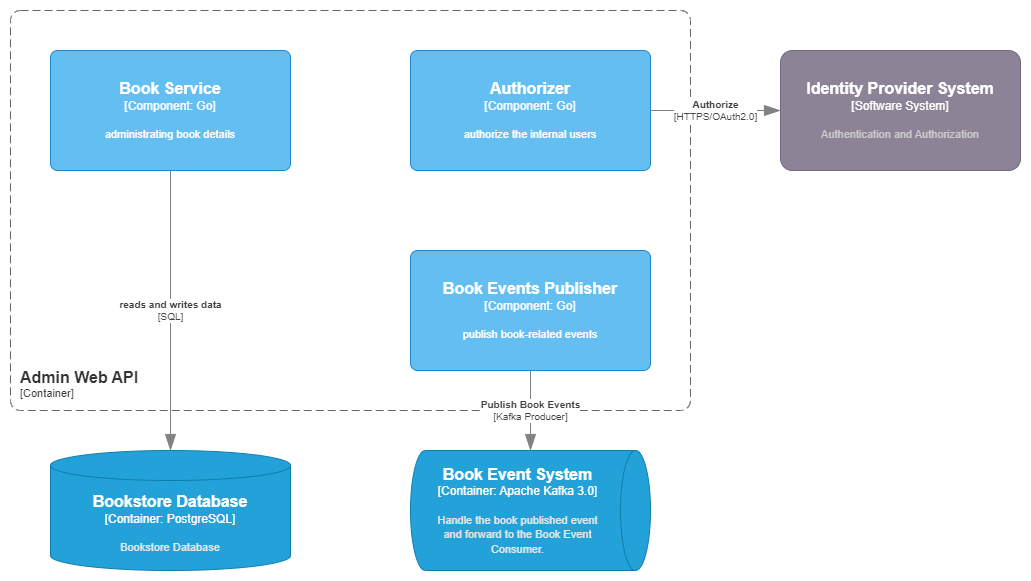

The diagram above was exported from draw.io. Its source (the exported page's mxGraphModel, read from the mxfile embedded in the PNG):
<mxGraphModel dx="1420" dy="1922" grid="1" gridSize="10" guides="1" tooltips="1" connect="1" arrows="1" fold="1" page="1" pageScale="1" pageWidth="850" pageHeight="1100" math="0" shadow="0">
  <root>
    <mxCell id="0" />
    <mxCell id="1" parent="0" />
    <object placeholders="1" c4Name="Admin Web API" c4Type="ContainerScopeBoundary" c4Application="Container" label="&lt;font style=&quot;font-size: 16px&quot;&gt;&lt;b&gt;&lt;div style=&quot;text-align: left&quot;&gt;%c4Name%&lt;/div&gt;&lt;/b&gt;&lt;/font&gt;&lt;div style=&quot;text-align: left&quot;&gt;[%c4Application%]&lt;/div&gt;" id="aLECNlpkRHiS4Ti51aTj-1">
      <mxCell style="rounded=1;fontSize=11;whiteSpace=wrap;html=1;dashed=1;arcSize=20;fillColor=none;strokeColor=#666666;fontColor=#333333;labelBackgroundColor=none;align=left;verticalAlign=bottom;labelBorderColor=none;spacingTop=0;spacing=10;dashPattern=8 4;metaEdit=1;rotatable=0;perimeter=rectanglePerimeter;noLabel=0;labelPadding=0;allowArrows=0;connectable=0;expand=0;recursiveResize=0;editable=1;pointerEvents=0;absoluteArcSize=1;points=[[0.25,0,0],[0.5,0,0],[0.75,0,0],[1,0.25,0],[1,0.5,0],[1,0.75,0],[0.75,1,0],[0.5,1,0],[0.25,1,0],[0,0.75,0],[0,0.5,0],[0,0.25,0]];" parent="1" vertex="1">
        <mxGeometry x="80" y="-840" width="680" height="400" as="geometry" />
      </mxCell>
    </object>
    <object placeholders="1" c4Name="Identity Provider System" c4Type="Software System" c4Description="Authentication and Authorization" label="&lt;font style=&quot;font-size: 16px&quot;&gt;&lt;b&gt;%c4Name%&lt;/b&gt;&lt;/font&gt;&lt;div&gt;[%c4Type%]&lt;/div&gt;&lt;br&gt;&lt;div&gt;&lt;font style=&quot;font-size: 11px&quot;&gt;&lt;font color=&quot;#cccccc&quot;&gt;%c4Description%&lt;/font&gt;&lt;/div&gt;" id="jPCGfG7Ef3ufPJjQoUHS-1">
      <mxCell style="rounded=1;whiteSpace=wrap;html=1;labelBackgroundColor=none;fillColor=#8C8496;fontColor=#ffffff;align=center;arcSize=10;strokeColor=#736782;metaEdit=1;resizable=0;points=[[0.25,0,0],[0.5,0,0],[0.75,0,0],[1,0.25,0],[1,0.5,0],[1,0.75,0],[0.75,1,0],[0.5,1,0],[0.25,1,0],[0,0.75,0],[0,0.5,0],[0,0.25,0]];" parent="1" vertex="1">
        <mxGeometry x="850" y="-800" width="240" height="120" as="geometry" />
      </mxCell>
    </object>
    <object placeholders="1" c4Name="Book Service" c4Type="Component" c4Technology="Go" c4Description="administrating book details" label="&lt;font style=&quot;font-size: 16px&quot;&gt;&lt;b&gt;%c4Name%&lt;/b&gt;&lt;/font&gt;&lt;div&gt;[%c4Type%: %c4Technology%]&lt;/div&gt;&lt;br&gt;&lt;div&gt;&lt;font style=&quot;font-size: 11px&quot;&gt;%c4Description%&lt;/font&gt;&lt;/div&gt;" id="jPCGfG7Ef3ufPJjQoUHS-2">
      <mxCell style="rounded=1;whiteSpace=wrap;html=1;labelBackgroundColor=none;fillColor=#63BEF2;fontColor=#ffffff;align=center;arcSize=6;strokeColor=#2086C9;metaEdit=1;resizable=0;points=[[0.25,0,0],[0.5,0,0],[0.75,0,0],[1,0.25,0],[1,0.5,0],[1,0.75,0],[0.75,1,0],[0.5,1,0],[0.25,1,0],[0,0.75,0],[0,0.5,0],[0,0.25,0]];" parent="1" vertex="1">
        <mxGeometry x="120" y="-800" width="240" height="120" as="geometry" />
      </mxCell>
    </object>
    <object placeholders="1" c4Name="Authorizer" c4Type="Component" c4Technology="Go" c4Description="authorize the internal users" label="&lt;font style=&quot;font-size: 16px&quot;&gt;&lt;b&gt;%c4Name%&lt;/b&gt;&lt;/font&gt;&lt;div&gt;[%c4Type%: %c4Technology%]&lt;/div&gt;&lt;br&gt;&lt;div&gt;&lt;font style=&quot;font-size: 11px&quot;&gt;%c4Description%&lt;/font&gt;&lt;/div&gt;" id="jPCGfG7Ef3ufPJjQoUHS-3">
      <mxCell style="rounded=1;whiteSpace=wrap;html=1;labelBackgroundColor=none;fillColor=#63BEF2;fontColor=#ffffff;align=center;arcSize=6;strokeColor=#2086C9;metaEdit=1;resizable=0;points=[[0.25,0,0],[0.5,0,0],[0.75,0,0],[1,0.25,0],[1,0.5,0],[1,0.75,0],[0.75,1,0],[0.5,1,0],[0.25,1,0],[0,0.75,0],[0,0.5,0],[0,0.25,0]];" parent="1" vertex="1">
        <mxGeometry x="480" y="-800" width="240" height="120" as="geometry" />
      </mxCell>
    </object>
    <object placeholders="1" c4Name="Book Events Publisher" c4Type="Component" c4Technology="Go" c4Description="publish book-related events" label="&lt;font style=&quot;font-size: 16px&quot;&gt;&lt;b&gt;%c4Name%&lt;/b&gt;&lt;/font&gt;&lt;div&gt;[%c4Type%: %c4Technology%]&lt;/div&gt;&lt;br&gt;&lt;div&gt;&lt;font style=&quot;font-size: 11px&quot;&gt;%c4Description%&lt;/font&gt;&lt;/div&gt;" id="jPCGfG7Ef3ufPJjQoUHS-4">
      <mxCell style="rounded=1;whiteSpace=wrap;html=1;labelBackgroundColor=none;fillColor=#63BEF2;fontColor=#ffffff;align=center;arcSize=6;strokeColor=#2086C9;metaEdit=1;resizable=0;points=[[0.25,0,0],[0.5,0,0],[0.75,0,0],[1,0.25,0],[1,0.5,0],[1,0.75,0],[0.75,1,0],[0.5,1,0],[0.25,1,0],[0,0.75,0],[0,0.5,0],[0,0.25,0]];" parent="1" vertex="1">
        <mxGeometry x="480" y="-600" width="240" height="120" as="geometry" />
      </mxCell>
    </object>
    <object placeholders="1" c4Type="Relationship" c4Technology="HTTPS/OAuth2.0" c4Description="Authorize" label="&lt;div style=&quot;text-align: left&quot;&gt;&lt;div style=&quot;text-align: center&quot;&gt;&lt;b&gt;%c4Description%&lt;/b&gt;&lt;/div&gt;&lt;div style=&quot;text-align: center&quot;&gt;[%c4Technology%]&lt;/div&gt;&lt;/div&gt;" id="rh_w77CfT-Tr2ov9nZMX-2">
      <mxCell style="endArrow=blockThin;html=1;fontSize=10;fontColor=#404040;strokeWidth=1;endFill=1;strokeColor=#828282;elbow=vertical;metaEdit=1;endSize=14;startSize=14;jumpStyle=arc;jumpSize=16;rounded=0;edgeStyle=orthogonalEdgeStyle;entryX=0;entryY=0.5;entryDx=0;entryDy=0;entryPerimeter=0;exitX=1;exitY=0.5;exitDx=0;exitDy=0;exitPerimeter=0;" parent="1" source="jPCGfG7Ef3ufPJjQoUHS-3" target="jPCGfG7Ef3ufPJjQoUHS-1" edge="1">
        <mxGeometry width="240" relative="1" as="geometry">
          <mxPoint x="600" y="-770" as="sourcePoint" />
          <mxPoint x="840" y="-770" as="targetPoint" />
        </mxGeometry>
      </mxCell>
    </object>
    <object placeholders="1" c4Name="Bookstore Database" c4Type="Container" c4Technology="PostgreSQL" c4Description="Bookstore Database" label="&lt;font style=&quot;font-size: 16px&quot;&gt;&lt;b&gt;%c4Name%&lt;/b&gt;&lt;/font&gt;&lt;div&gt;[%c4Type%:&amp;nbsp;%c4Technology%]&lt;/div&gt;&lt;br&gt;&lt;div&gt;&lt;font style=&quot;font-size: 11px&quot;&gt;&lt;font color=&quot;#E6E6E6&quot;&gt;%c4Description%&lt;/font&gt;&lt;/div&gt;" id="UxBEguClB8ahaVCK5Y9Z-1">
      <mxCell style="shape=cylinder3;size=15;whiteSpace=wrap;html=1;boundedLbl=1;rounded=0;labelBackgroundColor=none;fillColor=#23A2D9;fontSize=12;fontColor=#ffffff;align=center;strokeColor=#0E7DAD;metaEdit=1;points=[[0.5,0,0],[1,0.25,0],[1,0.5,0],[1,0.75,0],[0.5,1,0],[0,0.75,0],[0,0.5,0],[0,0.25,0]];resizable=0;" parent="1" vertex="1">
        <mxGeometry x="120" y="-400" width="240" height="120" as="geometry" />
      </mxCell>
    </object>
    <object placeholders="1" c4Type="Relationship" c4Technology="SQL" c4Description="reads and writes data" label="&lt;div style=&quot;text-align: left&quot;&gt;&lt;div style=&quot;text-align: center&quot;&gt;&lt;b&gt;%c4Description%&lt;/b&gt;&lt;/div&gt;&lt;div style=&quot;text-align: center&quot;&gt;[%c4Technology%]&lt;/div&gt;&lt;/div&gt;" id="UxBEguClB8ahaVCK5Y9Z-2">
      <mxCell style="endArrow=blockThin;html=1;fontSize=10;fontColor=#404040;strokeWidth=1;endFill=1;strokeColor=#828282;elbow=vertical;metaEdit=1;endSize=14;startSize=14;jumpStyle=arc;jumpSize=16;rounded=0;edgeStyle=orthogonalEdgeStyle;exitX=0.5;exitY=1;exitDx=0;exitDy=0;exitPerimeter=0;" parent="1" source="jPCGfG7Ef3ufPJjQoUHS-2" target="UxBEguClB8ahaVCK5Y9Z-1" edge="1">
        <mxGeometry width="240" relative="1" as="geometry">
          <mxPoint x="600" y="-460" as="sourcePoint" />
          <mxPoint x="840" y="-460" as="targetPoint" />
        </mxGeometry>
      </mxCell>
    </object>
    <object placeholders="1" c4Name="Book Event System" c4Type="Container" c4Technology="Apache Kafka 3.0" c4Description="Handle the book published event &#10;and forward to the Book Event Consumer." label="&lt;font style=&quot;font-size: 16px&quot;&gt;&lt;b&gt;%c4Name%&lt;/b&gt;&lt;/font&gt;&lt;div&gt;[%c4Type%:&amp;nbsp;%c4Technology%]&lt;/div&gt;&lt;br&gt;&lt;div&gt;&lt;font style=&quot;font-size: 11px&quot;&gt;&lt;font color=&quot;#E6E6E6&quot;&gt;%c4Description%&lt;/font&gt;&lt;/div&gt;" id="nnKMHl64I8Fc5GjVe_Pt-1">
      <mxCell style="shape=cylinder3;size=15;direction=south;whiteSpace=wrap;html=1;boundedLbl=1;rounded=0;labelBackgroundColor=none;fillColor=#23A2D9;fontSize=12;fontColor=#ffffff;align=center;strokeColor=#0E7DAD;metaEdit=1;points=[[0.5,0,0],[1,0.25,0],[1,0.5,0],[1,0.75,0],[0.5,1,0],[0,0.75,0],[0,0.5,0],[0,0.25,0]];resizable=0;" parent="1" vertex="1">
        <mxGeometry x="480" y="-400" width="240" height="120" as="geometry" />
      </mxCell>
    </object>
    <object placeholders="1" c4Type="Relationship" c4Technology="Kafka Producer" c4Description="Publish Book Events" label="&lt;div style=&quot;text-align: left&quot;&gt;&lt;div style=&quot;text-align: center&quot;&gt;&lt;b&gt;%c4Description%&lt;/b&gt;&lt;/div&gt;&lt;div style=&quot;text-align: center&quot;&gt;[%c4Technology%]&lt;/div&gt;&lt;/div&gt;" id="nnKMHl64I8Fc5GjVe_Pt-3">
      <mxCell style="endArrow=blockThin;html=1;fontSize=10;fontColor=#404040;strokeWidth=1;endFill=1;strokeColor=#828282;elbow=vertical;metaEdit=1;endSize=14;startSize=14;jumpStyle=arc;jumpSize=16;rounded=0;edgeStyle=orthogonalEdgeStyle;exitX=0.5;exitY=1;exitDx=0;exitDy=0;exitPerimeter=0;entryX=0;entryY=0.5;entryDx=0;entryDy=0;entryPerimeter=0;" parent="1" source="jPCGfG7Ef3ufPJjQoUHS-4" target="nnKMHl64I8Fc5GjVe_Pt-1" edge="1">
        <mxGeometry width="240" relative="1" as="geometry">
          <mxPoint x="250" y="-670" as="sourcePoint" />
          <mxPoint x="250" y="-390" as="targetPoint" />
        </mxGeometry>
      </mxCell>
    </object>
  </root>
</mxGraphModel>